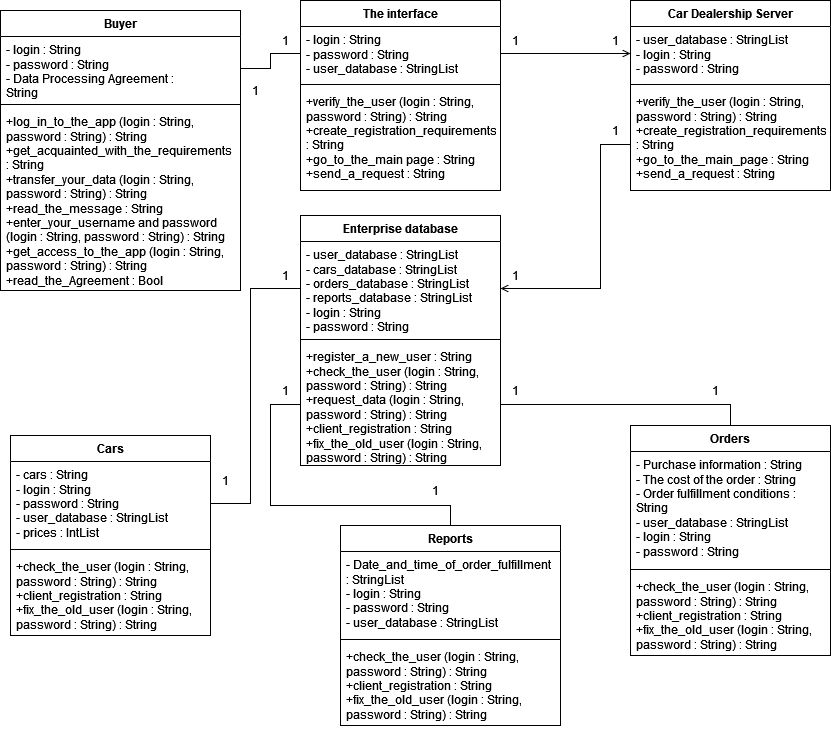

The diagram above was exported from draw.io. Its source (the exported page's mxGraphModel, read from the mxfile embedded in the PNG):
<mxGraphModel dx="2614" dy="781" grid="1" gridSize="10" guides="1" tooltips="1" connect="1" arrows="1" fold="1" page="1" pageScale="1" pageWidth="850" pageHeight="1100" math="0" shadow="0">
  <root>
    <mxCell id="0" />
    <mxCell id="1" parent="0" />
    <mxCell id="uYnR5jOR3iI8LDlVJRsr-1" value="Car Dealership Server" style="swimlane;fontStyle=1;align=center;verticalAlign=top;childLayout=stackLayout;horizontal=1;startSize=26;horizontalStack=0;resizeParent=1;resizeParentMax=0;resizeLast=0;collapsible=1;marginBottom=0;whiteSpace=wrap;html=1;" parent="1" vertex="1">
      <mxGeometry x="-1060" y="335" width="200" height="190" as="geometry" />
    </mxCell>
    <mxCell id="uYnR5jOR3iI8LDlVJRsr-2" value="&lt;div&gt;-&amp;nbsp;user_database : StringList&lt;/div&gt;&lt;div&gt;&lt;div&gt;- login : String&lt;/div&gt;&lt;div&gt;- password : String&lt;/div&gt;&lt;/div&gt;&lt;div&gt;&lt;br&gt;&lt;/div&gt;" style="text;strokeColor=none;fillColor=none;align=left;verticalAlign=top;spacingLeft=4;spacingRight=4;overflow=hidden;rotatable=0;points=[[0,0.5],[1,0.5]];portConstraint=eastwest;whiteSpace=wrap;html=1;" parent="uYnR5jOR3iI8LDlVJRsr-1" vertex="1">
      <mxGeometry y="26" width="200" height="54" as="geometry" />
    </mxCell>
    <mxCell id="uYnR5jOR3iI8LDlVJRsr-3" value="" style="line;strokeWidth=1;fillColor=none;align=left;verticalAlign=middle;spacingTop=-1;spacingLeft=3;spacingRight=3;rotatable=0;labelPosition=right;points=[];portConstraint=eastwest;strokeColor=inherit;" parent="uYnR5jOR3iI8LDlVJRsr-1" vertex="1">
      <mxGeometry y="80" width="200" height="8" as="geometry" />
    </mxCell>
    <mxCell id="uYnR5jOR3iI8LDlVJRsr-4" value="+verify_the_user (login : String, password : String) : String&lt;br&gt;+create_registration_requirements : String&lt;br&gt;+go_to_the_main_page : String&lt;br&gt;+send_a_request : String" style="text;strokeColor=none;fillColor=none;align=left;verticalAlign=top;spacingLeft=4;spacingRight=4;overflow=hidden;rotatable=0;points=[[0,0.5],[1,0.5]];portConstraint=eastwest;whiteSpace=wrap;html=1;" parent="uYnR5jOR3iI8LDlVJRsr-1" vertex="1">
      <mxGeometry y="88" width="200" height="102" as="geometry" />
    </mxCell>
    <mxCell id="uYnR5jOR3iI8LDlVJRsr-28" value="The interface" style="swimlane;fontStyle=1;align=center;verticalAlign=top;childLayout=stackLayout;horizontal=1;startSize=26;horizontalStack=0;resizeParent=1;resizeParentMax=0;resizeLast=0;collapsible=1;marginBottom=0;whiteSpace=wrap;html=1;" parent="1" vertex="1">
      <mxGeometry x="-1390" y="335" width="200" height="190" as="geometry" />
    </mxCell>
    <mxCell id="uYnR5jOR3iI8LDlVJRsr-29" value="&lt;div&gt;- login : String&lt;/div&gt;&lt;div&gt;&lt;div&gt;- password : String&lt;/div&gt;&lt;div&gt;&lt;div&gt;- user_database : StringList&lt;/div&gt;&lt;/div&gt;&lt;/div&gt;" style="text;strokeColor=none;fillColor=none;align=left;verticalAlign=top;spacingLeft=4;spacingRight=4;overflow=hidden;rotatable=0;points=[[0,0.5],[1,0.5]];portConstraint=eastwest;whiteSpace=wrap;html=1;" parent="uYnR5jOR3iI8LDlVJRsr-28" vertex="1">
      <mxGeometry y="26" width="200" height="54" as="geometry" />
    </mxCell>
    <mxCell id="uYnR5jOR3iI8LDlVJRsr-30" value="" style="line;strokeWidth=1;fillColor=none;align=left;verticalAlign=middle;spacingTop=-1;spacingLeft=3;spacingRight=3;rotatable=0;labelPosition=right;points=[];portConstraint=eastwest;strokeColor=inherit;" parent="uYnR5jOR3iI8LDlVJRsr-28" vertex="1">
      <mxGeometry y="80" width="200" height="8" as="geometry" />
    </mxCell>
    <mxCell id="uYnR5jOR3iI8LDlVJRsr-31" value="+verify_the_user (login : String, password : String) : String&lt;br&gt;+create_registration_requirements : String&lt;br&gt;+go_to_the_main page : String&lt;br&gt;+send_a_request : String" style="text;strokeColor=none;fillColor=none;align=left;verticalAlign=top;spacingLeft=4;spacingRight=4;overflow=hidden;rotatable=0;points=[[0,0.5],[1,0.5]];portConstraint=eastwest;whiteSpace=wrap;html=1;" parent="uYnR5jOR3iI8LDlVJRsr-28" vertex="1">
      <mxGeometry y="88" width="200" height="102" as="geometry" />
    </mxCell>
    <mxCell id="uYnR5jOR3iI8LDlVJRsr-32" value="Buyer" style="swimlane;fontStyle=1;align=center;verticalAlign=top;childLayout=stackLayout;horizontal=1;startSize=26;horizontalStack=0;resizeParent=1;resizeParentMax=0;resizeLast=0;collapsible=1;marginBottom=0;whiteSpace=wrap;html=1;" parent="1" vertex="1">
      <mxGeometry x="-1690" y="345" width="240" height="280" as="geometry" />
    </mxCell>
    <mxCell id="uYnR5jOR3iI8LDlVJRsr-33" value="&lt;div&gt;- login : String&lt;/div&gt;&lt;div&gt;&lt;div&gt;- password : String&lt;/div&gt;&lt;div&gt;- Data Processing Agreement : &lt;br&gt;&lt;/div&gt;&lt;/div&gt;String" style="text;strokeColor=none;fillColor=none;align=left;verticalAlign=top;spacingLeft=4;spacingRight=4;overflow=hidden;rotatable=0;points=[[0,0.5],[1,0.5]];portConstraint=eastwest;whiteSpace=wrap;html=1;" parent="uYnR5jOR3iI8LDlVJRsr-32" vertex="1">
      <mxGeometry y="26" width="240" height="64" as="geometry" />
    </mxCell>
    <mxCell id="uYnR5jOR3iI8LDlVJRsr-34" value="" style="line;strokeWidth=1;fillColor=none;align=left;verticalAlign=middle;spacingTop=-1;spacingLeft=3;spacingRight=3;rotatable=0;labelPosition=right;points=[];portConstraint=eastwest;strokeColor=inherit;" parent="uYnR5jOR3iI8LDlVJRsr-32" vertex="1">
      <mxGeometry y="90" width="240" height="8" as="geometry" />
    </mxCell>
    <mxCell id="uYnR5jOR3iI8LDlVJRsr-35" value="&lt;div&gt;+log_in_to_the_app (login : String, password : String) : String&lt;/div&gt;&lt;div&gt;+get_acquainted_with_the_requirements : String&lt;/div&gt;+transfer_your_data (login : String, password : String) : String&lt;br&gt;+read_the_message : String&lt;br&gt;+enter_your_username and password (login : String, password : String) : String&lt;br&gt;&lt;div&gt;+get_access_to_the_app (login : String, password : String) : String&lt;/div&gt;&lt;div&gt;+read_the_Agreement  : Bool&lt;/div&gt;" style="text;strokeColor=none;fillColor=none;align=left;verticalAlign=top;spacingLeft=4;spacingRight=4;overflow=hidden;rotatable=0;points=[[0,0.5],[1,0.5]];portConstraint=eastwest;whiteSpace=wrap;html=1;" parent="uYnR5jOR3iI8LDlVJRsr-32" vertex="1">
      <mxGeometry y="98" width="240" height="182" as="geometry" />
    </mxCell>
    <mxCell id="uYnR5jOR3iI8LDlVJRsr-37" value="Enterprise database" style="swimlane;fontStyle=1;align=center;verticalAlign=top;childLayout=stackLayout;horizontal=1;startSize=26;horizontalStack=0;resizeParent=1;resizeParentMax=0;resizeLast=0;collapsible=1;marginBottom=0;whiteSpace=wrap;html=1;" parent="1" vertex="1">
      <mxGeometry x="-1390" y="550" width="200" height="250" as="geometry" />
    </mxCell>
    <mxCell id="uYnR5jOR3iI8LDlVJRsr-38" value="&lt;div&gt;-&amp;nbsp;user_database  : StringList&lt;/div&gt;&lt;div&gt;&lt;div&gt;- cars_database  : StringList&lt;/div&gt;&lt;div&gt;&lt;div&gt;- orders_database  : StringList&lt;/div&gt;&lt;div&gt;&lt;div&gt;- reports_database  : StringList&lt;/div&gt;&lt;/div&gt;&lt;/div&gt;&lt;/div&gt;&lt;div&gt;&lt;div&gt;&lt;div&gt;&lt;div&gt;&lt;/div&gt;&lt;/div&gt;&lt;/div&gt;&lt;/div&gt;&lt;div&gt;&lt;div&gt;&lt;div&gt;- login : String&lt;/div&gt;&lt;div&gt;- password : String&lt;/div&gt;&lt;/div&gt;&lt;/div&gt;" style="text;strokeColor=none;fillColor=none;align=left;verticalAlign=top;spacingLeft=4;spacingRight=4;overflow=hidden;rotatable=0;points=[[0,0.5],[1,0.5]];portConstraint=eastwest;whiteSpace=wrap;html=1;" parent="uYnR5jOR3iI8LDlVJRsr-37" vertex="1">
      <mxGeometry y="26" width="200" height="94" as="geometry" />
    </mxCell>
    <mxCell id="uYnR5jOR3iI8LDlVJRsr-39" value="" style="line;strokeWidth=1;fillColor=none;align=left;verticalAlign=middle;spacingTop=-1;spacingLeft=3;spacingRight=3;rotatable=0;labelPosition=right;points=[];portConstraint=eastwest;strokeColor=inherit;" parent="uYnR5jOR3iI8LDlVJRsr-37" vertex="1">
      <mxGeometry y="120" width="200" height="8" as="geometry" />
    </mxCell>
    <mxCell id="uYnR5jOR3iI8LDlVJRsr-40" value="+register_a_new_user : String&lt;br&gt;+check_the_user (login : String, password : String) : String&lt;br&gt;+request_data (login : String, password : String) : String&lt;br&gt;+client_registration : String&lt;br&gt;+fix_the_old_user (login : String, password : String) : String" style="text;strokeColor=none;fillColor=none;align=left;verticalAlign=top;spacingLeft=4;spacingRight=4;overflow=hidden;rotatable=0;points=[[0,0.5],[1,0.5]];portConstraint=eastwest;whiteSpace=wrap;html=1;" parent="uYnR5jOR3iI8LDlVJRsr-37" vertex="1">
      <mxGeometry y="128" width="200" height="122" as="geometry" />
    </mxCell>
    <mxCell id="scFysH1Fu-KtMgPlM7lw-2" style="edgeStyle=orthogonalEdgeStyle;rounded=0;orthogonalLoop=1;jettySize=auto;html=1;exitX=1;exitY=0.5;exitDx=0;exitDy=0;entryX=0;entryY=0.5;entryDx=0;entryDy=0;strokeWidth=1;endArrow=none;endFill=0;startFill=0;" parent="1" source="uYnR5jOR3iI8LDlVJRsr-33" target="uYnR5jOR3iI8LDlVJRsr-29" edge="1">
      <mxGeometry relative="1" as="geometry" />
    </mxCell>
    <mxCell id="scFysH1Fu-KtMgPlM7lw-3" style="edgeStyle=orthogonalEdgeStyle;rounded=0;orthogonalLoop=1;jettySize=auto;html=1;exitX=1;exitY=0.5;exitDx=0;exitDy=0;entryX=0;entryY=0.5;entryDx=0;entryDy=0;endArrow=open;endFill=0;startArrow=none;startFill=0;" parent="1" source="uYnR5jOR3iI8LDlVJRsr-29" target="uYnR5jOR3iI8LDlVJRsr-2" edge="1">
      <mxGeometry relative="1" as="geometry" />
    </mxCell>
    <mxCell id="ZrqxGP-XfQZCkrreZgaY-2" style="edgeStyle=orthogonalEdgeStyle;rounded=0;orthogonalLoop=1;jettySize=auto;html=1;exitX=0;exitY=0.5;exitDx=0;exitDy=0;entryX=1;entryY=0.5;entryDx=0;entryDy=0;endArrow=open;endFill=0;" parent="1" source="uYnR5jOR3iI8LDlVJRsr-4" target="uYnR5jOR3iI8LDlVJRsr-38" edge="1">
      <mxGeometry relative="1" as="geometry">
        <Array as="points">
          <mxPoint x="-1060" y="479" />
          <mxPoint x="-1090" y="479" />
          <mxPoint x="-1090" y="623" />
        </Array>
      </mxGeometry>
    </mxCell>
    <mxCell id="gSPT9JkxlLu_fW6qrzak-2" value="1" style="text;html=1;align=center;verticalAlign=middle;resizable=0;points=[];autosize=1;strokeColor=none;fillColor=none;" parent="1" vertex="1">
      <mxGeometry x="-1090" y="360" width="30" height="30" as="geometry" />
    </mxCell>
    <mxCell id="gSPT9JkxlLu_fW6qrzak-3" value="1" style="text;html=1;align=center;verticalAlign=middle;resizable=0;points=[];autosize=1;strokeColor=none;fillColor=none;" parent="1" vertex="1">
      <mxGeometry x="-1190" y="595" width="30" height="30" as="geometry" />
    </mxCell>
    <mxCell id="U8DXDgOFZl-Jv4kGS5NI-4" value="1" style="text;html=1;align=center;verticalAlign=middle;resizable=0;points=[];autosize=1;strokeColor=none;fillColor=none;" parent="1" vertex="1">
      <mxGeometry x="-1420" y="360" width="30" height="30" as="geometry" />
    </mxCell>
    <mxCell id="U8DXDgOFZl-Jv4kGS5NI-5" value="1" style="text;html=1;align=center;verticalAlign=middle;resizable=0;points=[];autosize=1;strokeColor=none;fillColor=none;" parent="1" vertex="1">
      <mxGeometry x="-1450" y="410" width="30" height="30" as="geometry" />
    </mxCell>
    <mxCell id="U8DXDgOFZl-Jv4kGS5NI-6" value="1" style="text;html=1;align=center;verticalAlign=middle;resizable=0;points=[];autosize=1;strokeColor=none;fillColor=none;" parent="1" vertex="1">
      <mxGeometry x="-1190" y="360" width="30" height="30" as="geometry" />
    </mxCell>
    <mxCell id="U8DXDgOFZl-Jv4kGS5NI-7" value="1" style="text;html=1;align=center;verticalAlign=middle;resizable=0;points=[];autosize=1;strokeColor=none;fillColor=none;" parent="1" vertex="1">
      <mxGeometry x="-1090" y="450" width="30" height="30" as="geometry" />
    </mxCell>
    <mxCell id="Y1GNEmDwGXzQH233Y3iB-1" value="Cars" style="swimlane;fontStyle=1;align=center;verticalAlign=top;childLayout=stackLayout;horizontal=1;startSize=26;horizontalStack=0;resizeParent=1;resizeParentMax=0;resizeLast=0;collapsible=1;marginBottom=0;whiteSpace=wrap;html=1;" vertex="1" parent="1">
      <mxGeometry x="-1680" y="770" width="200" height="200" as="geometry" />
    </mxCell>
    <mxCell id="Y1GNEmDwGXzQH233Y3iB-2" value="&lt;div&gt;- cars  : String&lt;/div&gt;&lt;div&gt;&lt;div&gt;&lt;div&gt;&lt;div&gt;&lt;/div&gt;&lt;/div&gt;&lt;/div&gt;&lt;/div&gt;&lt;div&gt;&lt;div&gt;&lt;div&gt;- login : String&lt;/div&gt;&lt;div&gt;- password : String&lt;/div&gt;&lt;div&gt;-&amp;nbsp;user_database  : StringList&lt;/div&gt;&lt;div&gt;- prices : IntList&lt;br&gt;&lt;/div&gt;&lt;/div&gt;&lt;/div&gt;" style="text;strokeColor=none;fillColor=none;align=left;verticalAlign=top;spacingLeft=4;spacingRight=4;overflow=hidden;rotatable=0;points=[[0,0.5],[1,0.5]];portConstraint=eastwest;whiteSpace=wrap;html=1;" vertex="1" parent="Y1GNEmDwGXzQH233Y3iB-1">
      <mxGeometry y="26" width="200" height="84" as="geometry" />
    </mxCell>
    <mxCell id="Y1GNEmDwGXzQH233Y3iB-3" value="" style="line;strokeWidth=1;fillColor=none;align=left;verticalAlign=middle;spacingTop=-1;spacingLeft=3;spacingRight=3;rotatable=0;labelPosition=right;points=[];portConstraint=eastwest;strokeColor=inherit;" vertex="1" parent="Y1GNEmDwGXzQH233Y3iB-1">
      <mxGeometry y="110" width="200" height="8" as="geometry" />
    </mxCell>
    <mxCell id="Y1GNEmDwGXzQH233Y3iB-4" value="+check_the_user (login : String, password : String) : String&lt;br&gt;+client_registration : String&lt;br&gt;+fix_the_old_user (login : String, password : String) : String" style="text;strokeColor=none;fillColor=none;align=left;verticalAlign=top;spacingLeft=4;spacingRight=4;overflow=hidden;rotatable=0;points=[[0,0.5],[1,0.5]];portConstraint=eastwest;whiteSpace=wrap;html=1;" vertex="1" parent="Y1GNEmDwGXzQH233Y3iB-1">
      <mxGeometry y="118" width="200" height="82" as="geometry" />
    </mxCell>
    <mxCell id="Y1GNEmDwGXzQH233Y3iB-5" style="edgeStyle=none;curved=0;rounded=0;orthogonalLoop=1;jettySize=auto;html=1;exitX=1;exitY=0.5;exitDx=0;exitDy=0;entryX=0;entryY=0.5;entryDx=0;entryDy=0;fontSize=12;startSize=8;endSize=8;endArrow=none;startFill=0;" edge="1" parent="1" source="Y1GNEmDwGXzQH233Y3iB-2" target="uYnR5jOR3iI8LDlVJRsr-38">
      <mxGeometry relative="1" as="geometry">
        <Array as="points">
          <mxPoint x="-1440" y="838" />
          <mxPoint x="-1440" y="720" />
          <mxPoint x="-1440" y="623" />
        </Array>
      </mxGeometry>
    </mxCell>
    <mxCell id="Y1GNEmDwGXzQH233Y3iB-15" style="edgeStyle=none;curved=0;rounded=0;orthogonalLoop=1;jettySize=auto;html=1;exitX=0.5;exitY=0;exitDx=0;exitDy=0;entryX=0;entryY=0.5;entryDx=0;entryDy=0;fontSize=12;startSize=8;endSize=8;endArrow=none;startFill=0;" edge="1" parent="1" source="Y1GNEmDwGXzQH233Y3iB-6" target="uYnR5jOR3iI8LDlVJRsr-40">
      <mxGeometry relative="1" as="geometry">
        <Array as="points">
          <mxPoint x="-1240" y="840" />
          <mxPoint x="-1420" y="840" />
          <mxPoint x="-1420" y="739" />
        </Array>
      </mxGeometry>
    </mxCell>
    <mxCell id="Y1GNEmDwGXzQH233Y3iB-6" value="Reports" style="swimlane;fontStyle=1;align=center;verticalAlign=top;childLayout=stackLayout;horizontal=1;startSize=26;horizontalStack=0;resizeParent=1;resizeParentMax=0;resizeLast=0;collapsible=1;marginBottom=0;whiteSpace=wrap;html=1;" vertex="1" parent="1">
      <mxGeometry x="-1350" y="860" width="220" height="200" as="geometry" />
    </mxCell>
    <mxCell id="Y1GNEmDwGXzQH233Y3iB-7" value="&lt;div&gt;- Date_and_time_of_order_fulfillment  : StringList&lt;/div&gt;&lt;div&gt;&lt;div&gt;&lt;div&gt;&lt;div&gt;&lt;/div&gt;&lt;/div&gt;&lt;/div&gt;&lt;/div&gt;&lt;div&gt;&lt;div&gt;&lt;div&gt;- login : String&lt;/div&gt;&lt;div&gt;- password : String&lt;/div&gt;&lt;div&gt;&lt;div&gt;-&amp;nbsp;user_database  : StringList&lt;/div&gt;&lt;/div&gt;&lt;/div&gt;&lt;/div&gt;" style="text;strokeColor=none;fillColor=none;align=left;verticalAlign=top;spacingLeft=4;spacingRight=4;overflow=hidden;rotatable=0;points=[[0,0.5],[1,0.5]];portConstraint=eastwest;whiteSpace=wrap;html=1;" vertex="1" parent="Y1GNEmDwGXzQH233Y3iB-6">
      <mxGeometry y="26" width="220" height="84" as="geometry" />
    </mxCell>
    <mxCell id="Y1GNEmDwGXzQH233Y3iB-8" value="" style="line;strokeWidth=1;fillColor=none;align=left;verticalAlign=middle;spacingTop=-1;spacingLeft=3;spacingRight=3;rotatable=0;labelPosition=right;points=[];portConstraint=eastwest;strokeColor=inherit;" vertex="1" parent="Y1GNEmDwGXzQH233Y3iB-6">
      <mxGeometry y="110" width="220" height="8" as="geometry" />
    </mxCell>
    <mxCell id="Y1GNEmDwGXzQH233Y3iB-9" value="+check_the_user (login : String, password : String) : String&lt;br&gt;+client_registration : String&lt;br&gt;+fix_the_old_user (login : String, password : String) : String" style="text;strokeColor=none;fillColor=none;align=left;verticalAlign=top;spacingLeft=4;spacingRight=4;overflow=hidden;rotatable=0;points=[[0,0.5],[1,0.5]];portConstraint=eastwest;whiteSpace=wrap;html=1;" vertex="1" parent="Y1GNEmDwGXzQH233Y3iB-6">
      <mxGeometry y="118" width="220" height="82" as="geometry" />
    </mxCell>
    <mxCell id="Y1GNEmDwGXzQH233Y3iB-14" style="edgeStyle=none;curved=0;rounded=0;orthogonalLoop=1;jettySize=auto;html=1;exitX=0.5;exitY=0;exitDx=0;exitDy=0;entryX=1;entryY=0.5;entryDx=0;entryDy=0;fontSize=12;startSize=8;endSize=8;endArrow=none;startFill=0;" edge="1" parent="1" source="Y1GNEmDwGXzQH233Y3iB-10" target="uYnR5jOR3iI8LDlVJRsr-40">
      <mxGeometry relative="1" as="geometry">
        <Array as="points">
          <mxPoint x="-960" y="739" />
        </Array>
      </mxGeometry>
    </mxCell>
    <mxCell id="Y1GNEmDwGXzQH233Y3iB-10" value="Orders" style="swimlane;fontStyle=1;align=center;verticalAlign=top;childLayout=stackLayout;horizontal=1;startSize=26;horizontalStack=0;resizeParent=1;resizeParentMax=0;resizeLast=0;collapsible=1;marginBottom=0;whiteSpace=wrap;html=1;" vertex="1" parent="1">
      <mxGeometry x="-1060" y="760" width="200" height="230" as="geometry" />
    </mxCell>
    <mxCell id="Y1GNEmDwGXzQH233Y3iB-11" value="&lt;div&gt;&lt;div&gt;- Purchase information  : String&lt;/div&gt;&lt;div&gt;- The cost of the order  : String&lt;/div&gt;&lt;div&gt;- Order fulfillment conditions  : String&lt;/div&gt;&lt;div&gt;-&amp;nbsp;user_database  : StringList&lt;/div&gt;&lt;/div&gt;&lt;div&gt;&lt;div&gt;&lt;div&gt;&lt;div&gt;&lt;/div&gt;&lt;/div&gt;&lt;/div&gt;&lt;/div&gt;&lt;div&gt;&lt;div&gt;&lt;div&gt;- login : String&lt;/div&gt;&lt;div&gt;- password : String&lt;/div&gt;&lt;/div&gt;&lt;/div&gt;" style="text;strokeColor=none;fillColor=none;align=left;verticalAlign=top;spacingLeft=4;spacingRight=4;overflow=hidden;rotatable=0;points=[[0,0.5],[1,0.5]];portConstraint=eastwest;whiteSpace=wrap;html=1;" vertex="1" parent="Y1GNEmDwGXzQH233Y3iB-10">
      <mxGeometry y="26" width="200" height="114" as="geometry" />
    </mxCell>
    <mxCell id="Y1GNEmDwGXzQH233Y3iB-12" value="" style="line;strokeWidth=1;fillColor=none;align=left;verticalAlign=middle;spacingTop=-1;spacingLeft=3;spacingRight=3;rotatable=0;labelPosition=right;points=[];portConstraint=eastwest;strokeColor=inherit;" vertex="1" parent="Y1GNEmDwGXzQH233Y3iB-10">
      <mxGeometry y="140" width="200" height="8" as="geometry" />
    </mxCell>
    <mxCell id="Y1GNEmDwGXzQH233Y3iB-13" value="+check_the_user (login : String, password : String) : String&lt;br&gt;+client_registration : String&lt;br&gt;+fix_the_old_user (login : String, password : String) : String" style="text;strokeColor=none;fillColor=none;align=left;verticalAlign=top;spacingLeft=4;spacingRight=4;overflow=hidden;rotatable=0;points=[[0,0.5],[1,0.5]];portConstraint=eastwest;whiteSpace=wrap;html=1;" vertex="1" parent="Y1GNEmDwGXzQH233Y3iB-10">
      <mxGeometry y="148" width="200" height="82" as="geometry" />
    </mxCell>
    <mxCell id="Y1GNEmDwGXzQH233Y3iB-16" value="1" style="text;html=1;align=center;verticalAlign=middle;resizable=0;points=[];autosize=1;strokeColor=none;fillColor=none;" vertex="1" parent="1">
      <mxGeometry x="-1190" y="710" width="30" height="30" as="geometry" />
    </mxCell>
    <mxCell id="Y1GNEmDwGXzQH233Y3iB-17" value="1" style="text;html=1;align=center;verticalAlign=middle;resizable=0;points=[];autosize=1;strokeColor=none;fillColor=none;" vertex="1" parent="1">
      <mxGeometry x="-990" y="710" width="30" height="30" as="geometry" />
    </mxCell>
    <mxCell id="Y1GNEmDwGXzQH233Y3iB-18" value="1" style="text;html=1;align=center;verticalAlign=middle;resizable=0;points=[];autosize=1;strokeColor=none;fillColor=none;" vertex="1" parent="1">
      <mxGeometry x="-1270" y="810" width="30" height="30" as="geometry" />
    </mxCell>
    <mxCell id="Y1GNEmDwGXzQH233Y3iB-19" value="1" style="text;html=1;align=center;verticalAlign=middle;resizable=0;points=[];autosize=1;strokeColor=none;fillColor=none;" vertex="1" parent="1">
      <mxGeometry x="-1420" y="710" width="30" height="30" as="geometry" />
    </mxCell>
    <mxCell id="Y1GNEmDwGXzQH233Y3iB-20" value="1" style="text;html=1;align=center;verticalAlign=middle;resizable=0;points=[];autosize=1;strokeColor=none;fillColor=none;" vertex="1" parent="1">
      <mxGeometry x="-1420" y="595" width="30" height="30" as="geometry" />
    </mxCell>
    <mxCell id="Y1GNEmDwGXzQH233Y3iB-21" value="1" style="text;html=1;align=center;verticalAlign=middle;resizable=0;points=[];autosize=1;strokeColor=none;fillColor=none;" vertex="1" parent="1">
      <mxGeometry x="-1480" y="800" width="30" height="30" as="geometry" />
    </mxCell>
  </root>
</mxGraphModel>